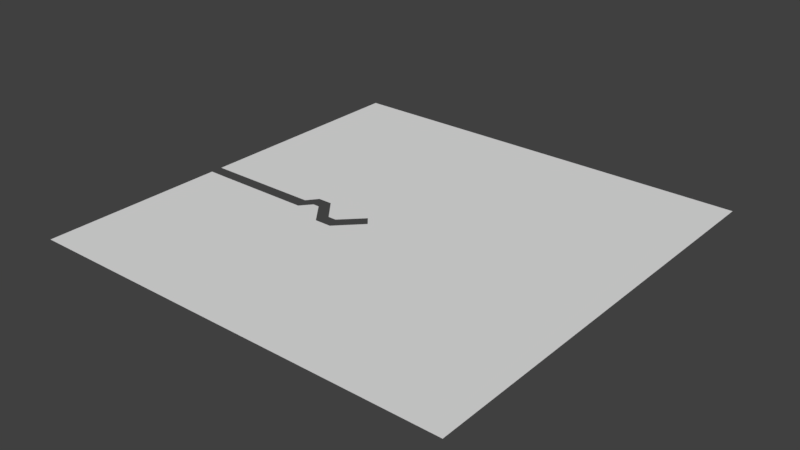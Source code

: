 # Source: testlevel3.blend  (saved by Blender 2.78.0; exported with 4.5.12 LTS)
import bpy
from mathutils import Matrix  # noqa: F401  (used for matrix-valued properties, if any)

bpy.ops.wm.read_factory_settings(use_empty=True)
scene = bpy.context.scene
scene.name = 'Scene'

# ---- collections
col_collection_1 = bpy.data.collections.new('Collection 1'); scene.collection.children.link(col_collection_1)

# ---- world
world_world = bpy.data.worlds.new('World'); scene.world = world_world
world_world.color = (0.05088, 0.05088, 0.05088)
world_world.use_sun_shadow = False
world_world.sun_shadow_jitter_overblur = 0.0
world_world.cycles.sampling_method = 'MANUAL'

# ---- meshes
me_plane_001 = bpy.data.meshes.new('Plane.001')
me_plane_001.from_pydata([(-1.0, -1.0, 0.0), (1.0, -1.0, 0.0), (-1.0, 1.0, 0.0), (1.0, 1.0, 0.0), (-1.0, -0.08216, 0.0), (-0.4672, -0.08216, 0.0), (-0.4507, -0.1379, 0.0), (-1.0, -0.1379, 0.0), (-0.4672, -0.08216, 0.0), (-0.4507, -0.1379, 0.0), (-0.9797, -0.08227, 9.537e-07), (-0.9169, -0.08226, 9.537e-07), (-0.8456, -0.08226, 9.537e-07), (-0.7702, -0.08224, 9.537e-07), (-0.6947, -0.08223, 9.537e-07), (-0.6234, -0.08222, 9.537e-07), (-0.5607, -0.08222, 9.537e-07), (-0.5106, -0.08221, 9.537e-07), (-0.4774, -0.08222, 9.537e-07), (-0.4654, -0.08223, 9.537e-07), (-0.4646, -0.08128, 9.537e-07), (-0.4624, -0.07859, 9.537e-07), (-0.4592, -0.07452, 9.537e-07), (-0.4552, -0.0694, 9.537e-07), (-0.4507, -0.06359, 9.537e-07), (-0.4459, -0.05744, 9.537e-07), (-0.4411, -0.05128, 9.537e-07), (-0.4365, -0.04547, 9.537e-07), (-0.4325, -0.04035, 9.537e-07), (-0.4293, -0.03627, 9.537e-07), (-0.4272, -0.03358, 9.537e-07), (-0.4264, -0.03262, 9.537e-07), (-0.4251, -0.03264, 9.537e-07), (-0.4214, -0.03265, 9.537e-07), (-0.416, -0.03265, 9.537e-07), (-0.4092, -0.03265, 9.537e-07), (-0.4015, -0.03264, 9.537e-07), (-0.3933, -0.03263, 9.537e-07), (-0.3851, -0.03262, 9.537e-07), (-0.3774, -0.03261, 9.537e-07), (-0.3706, -0.0326, 9.537e-07), (-0.3652, -0.0326, 9.537e-07), (-0.3616, -0.0326, 9.537e-07), (-0.3602, -0.03262, 9.537e-07), (-0.3586, -0.03464, 9.537e-07), (-0.3541, -0.04017, 9.537e-07), (-0.3473, -0.04853, 9.537e-07), (-0.3388, -0.05899, 9.537e-07), (-0.3291, -0.07086, 9.537e-07), (-0.3189, -0.08343, 9.537e-07), (-0.3087, -0.096, 9.537e-07), (-0.299, -0.1079, 9.537e-07), (-0.2905, -0.1183, 9.537e-07), (-0.2837, -0.1267, 9.537e-07), (-0.2792, -0.1322, 9.537e-07), (-0.2775, -0.1342, 9.537e-07), (-0.2746, -0.1342, 9.537e-07), (-0.2714, -0.1342, 9.537e-07), (-0.2674, -0.1342, 9.537e-07), (-0.2629, -0.1342, 9.537e-07), (-0.258, -0.1342, 9.537e-07), (-0.2532, -0.1342, 9.537e-07), (-0.2487, -0.1342, 9.537e-07), (-0.2447, -0.1342, 9.537e-07), (-0.2415, -0.1342, 9.537e-07), (-0.2394, -0.1342, 9.537e-07), (-0.2366, -0.1324, 9.537e-07), (-0.2314, -0.1272, 9.537e-07), (-0.2236, -0.1193, 9.537e-07), (-0.2137, -0.1094, 9.537e-07), (-0.2025, -0.09824, 9.537e-07), (-0.1907, -0.08638, 9.537e-07), (-0.1789, -0.07452, 9.537e-07), (-0.1677, -0.06332, 9.537e-07), (-0.1579, -0.05346, 9.537e-07), (-0.15, -0.04559, 9.537e-07), (-0.1448, -0.04039, 9.537e-07), (-0.1429, -0.03852, 9.537e-07), (-0.1403, -0.04153, 9.537e-07), (-0.1375, -0.04483, 9.537e-07), (-0.1339, -0.04897, 9.537e-07), (-0.13, -0.05365, 9.537e-07), (-0.1257, -0.05862, 9.537e-07), (-0.1215, -0.06358, 9.537e-07), (-0.1175, -0.06827, 9.537e-07), (-0.114, -0.0724, 9.537e-07), (-0.1112, -0.0757, 9.537e-07), (-0.1093, -0.07789, 9.537e-07), (-0.1107, -0.08092, 9.537e-07), (-0.1167, -0.08703, 9.537e-07), (-0.1257, -0.09626, 9.537e-07), (-0.1371, -0.1078, 9.537e-07), (-0.1499, -0.1209, 9.537e-07), (-0.1635, -0.1348, 9.537e-07), (-0.1772, -0.1487, 9.537e-07), (-0.19, -0.1618, 9.537e-07), (-0.2013, -0.1734, 9.537e-07), (-0.2104, -0.1826, 9.537e-07), (-0.2163, -0.1887, 9.537e-07), (-0.2185, -0.1909, 9.537e-07), (-0.22, -0.1909, 9.537e-07), (-0.2243, -0.1909, 9.537e-07), (-0.2308, -0.191, 9.537e-07), (-0.239, -0.1909, 9.537e-07), (-0.2482, -0.1909, 9.537e-07), (-0.258, -0.1909, 9.537e-07), (-0.2679, -0.1909, 9.537e-07), (-0.2771, -0.1909, 9.537e-07), (-0.2853, -0.1909, 9.537e-07), (-0.2918, -0.1909, 9.537e-07), (-0.2961, -0.1909, 9.537e-07), (-0.2976, -0.1909, 9.537e-07), (-0.2992, -0.1889, 9.537e-07), (-0.3036, -0.1833, 9.537e-07), (-0.3103, -0.1749, 9.537e-07), (-0.3187, -0.1643, 9.537e-07), (-0.3283, -0.1523, 9.537e-07), (-0.3384, -0.1395, 9.537e-07), (-0.3485, -0.1268, 9.537e-07), (-0.358, -0.1148, 9.537e-07), (-0.3664, -0.1042, 9.537e-07), (-0.3731, -0.09573, 9.537e-07), (-0.3776, -0.09015, 9.537e-07), (-0.3791, -0.08814, 9.537e-07), (-0.3813, -0.08817, 9.537e-07), (-0.3837, -0.08817, 9.537e-07), (-0.3868, -0.08817, 9.537e-07), (-0.3902, -0.08816, 9.537e-07), (-0.3939, -0.08815, 9.537e-07), (-0.3976, -0.08814, 9.537e-07), (-0.401, -0.08813, 9.537e-07), (-0.4041, -0.08812, 9.537e-07), (-0.4065, -0.08812, 9.537e-07), (-0.4081, -0.08813, 9.537e-07), (-0.4095, -0.08916, 9.537e-07), (-0.4118, -0.09193, 9.537e-07), (-0.4153, -0.09611, 9.537e-07), (-0.4197, -0.1013, 9.537e-07), (-0.4246, -0.1073, 9.537e-07), (-0.4299, -0.1136, 9.537e-07), (-0.4352, -0.1198, 9.537e-07), (-0.4402, -0.1258, 9.537e-07), (-0.4446, -0.131, 9.537e-07), (-0.4481, -0.1352, 9.537e-07), (-0.4504, -0.1379, 9.537e-07), (-0.4512, -0.1389, 9.537e-07), (-0.4661, -0.139, 9.537e-07), (-0.5072, -0.139, 9.537e-07), (-0.5695, -0.139, 9.537e-07), (-0.6475, -0.139, 9.537e-07), (-0.736, -0.139, 9.537e-07), (-0.8298, -0.1389, 9.537e-07), (-0.9236, -0.1389, 9.537e-07)], [(5, 4), (6, 7), (4, 8), (9, 7)], [(0, 1, 3, 2, 4, 10, 11, 12, 13, 14, 15, 16, 17, 18, 19, 20, 21, 22, 23, 24, 25, 26, 27, 28, 29, 30, 31, 32, 33, 34, 35, 36, 37, 38, 39, 40, 41, 42, 43, 44, 45, 46, 47, 48, 49, 50, 51, 52, 53, 54, 55, 56, 57, 58, 59, 60, 61, 62, 63, 64, 65, 66, 67, 68, 69, 70, 71, 72, 73, 74, 75, 76, 77, 78, 79, 80, 81, 82, 83, 84, 85, 86, 87, 88, 89, 90, 91, 92, 93, 94, 95, 96, 97, 98, 99, 100, 101, 102, 103, 104, 105, 106, 107, 108, 109, 110, 111, 112, 113, 114, 115, 116, 117, 118, 119, 120, 121, 122, 123, 124, 125, 126, 127, 128, 129, 130, 131, 132, 133, 134, 135, 136, 137, 138, 139, 140, 141, 142, 143, 144, 145, 146, 147, 148, 149, 150, 151, 152, 7)])
me_plane_001.use_remesh_preserve_volume = False
me_plane_001.use_remesh_preserve_attributes = False
me_plane_001.use_mirror_vertex_groups = False
me_plane_001.update()

# ---- objects
ob_plane_001 = bpy.data.objects.new('Plane.001', me_plane_001)

# ---- transforms, parenting, visibility, modifiers, constraints
ob_plane_001.location = (32.39, 13.0, 0.0)
ob_plane_001.scale = (112.9, 112.9, 112.9)
ob_plane_001.lineart.crease_threshold = 0.0
_m = ob_plane_001.modifiers.new('Boolean', 'BOOLEAN')
_m.operation = 'INTERSECT'
_m.solver = 'FAST'

# ---- collection membership
col_collection_1.objects.link(ob_plane_001)

# ---- scene / render settings (as saved in the file)
scene.frame_start = 1; scene.frame_end = 250; scene.frame_set(1)
scene.render.engine = 'BLENDER_EEVEE_NEXT'
scene.render.resolution_percentage = 50
scene.render.dither_intensity = 0.0
scene.cycles.use_denoising = False
scene.cycles.samples = 128
scene.cycles.sampling_pattern = 'TABULATED_SOBOL'
scene.cycles.light_sampling_threshold = 0.0
scene.cycles.use_adaptive_sampling = False
scene.cycles.use_light_tree = False
scene.cycles.blur_glossy = 0.0
scene.cycles.sample_clamp_indirect = 0.0
scene.view_settings.view_transform = 'Standard'
bpy.context.view_layer.update()

# ---- added for rendering (the .blend has no active camera and no usable light): camera, sun
cam_auto = bpy.data.cameras.new('AutoCamera')
cam_auto.lens = 50.0
cam_auto.sensor_width = 36.0
cam_auto.clip_end = 5183.58
ob_auto_camera = bpy.data.objects.new('AutoCamera', cam_auto)
scene.collection.objects.link(ob_auto_camera)
ob_auto_camera.location = (327.756, -341.439, 236.29)
ob_auto_camera.rotation_euler = (1.09748, -7.21219e-08, 0.694738)
scene.camera = ob_auto_camera
light_auto_sun = bpy.data.lights.new('AutoSun', 'SUN')
light_auto_sun.energy = 3.0
light_auto_sun.angle = 0.0523599
ob_auto_sun = bpy.data.objects.new('AutoSun', light_auto_sun)
scene.collection.objects.link(ob_auto_sun)
ob_auto_sun.rotation_euler = (0.872665, 0.174533, 0.523599)
bpy.context.view_layer.update()
